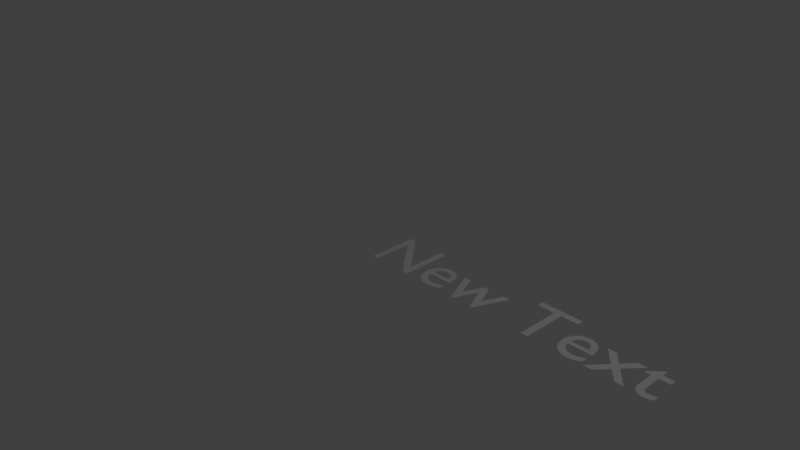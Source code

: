 # Source: script.blend  (saved by Blender 2.79.0; exported with 4.5.12 LTS)
import bpy
from mathutils import Matrix  # noqa: F401  (used for matrix-valued properties, if any)

bpy.ops.wm.read_factory_settings(use_empty=True)
scene = bpy.context.scene
scene.name = 'Scene'

# ---- collections
col_collection_1 = bpy.data.collections.new('Collection 1'); scene.collection.children.link(col_collection_1)

# ---- world
world_world = bpy.data.worlds.new('World'); scene.world = world_world
world_world.color = (0.05088, 0.05088, 0.05088)
world_world.use_sun_shadow = False
world_world.sun_shadow_jitter_overblur = 0.0
world_world.cycles.sampling_method = 'MANUAL'

# ---- cameras
cam_camera = bpy.data.cameras.new('Camera')
cam_camera.clip_end = 100.0
cam_camera.lens = 35.0
cam_camera.sensor_width = 32.0
cam_camera.sensor_height = 18.0
cam_camera.ortho_scale = 7.314
cam_camera.dof.focus_distance = 0.0
cam_camera.dof.aperture_fstop = 128.0

# ---- lights
light_lamp = bpy.data.lights.new('Lamp', 'POINT')
light_lamp.transmission_factor = 0.0
light_lamp.cutoff_distance = 30.0
light_lamp.energy = 100.0
light_lamp.shadow_buffer_clip_start = 1.001
light_lamp.shadow_soft_size = 0.1
light_lamp.shadow_maximum_resolution = 0.006
light_lamp.use_absolute_resolution = True

# ---- curves / text
txt_text_004 = bpy.data.curves.new('Text.004', 'FONT')
txt_text_004.dimensions = '2D'
txt_text_004.body = 'New Text'
txt_text_004.use_path_clamp = True
txt_text_004.bevel_resolution = 0

# ---- objects
ob_text = bpy.data.objects.new('Text', txt_text_004)
ob_lamp = bpy.data.objects.new('Lamp', light_lamp)
ob_camera = bpy.data.objects.new('Camera', cam_camera)

# ---- transforms, parenting, visibility, modifiers, constraints
ob_text.location = (0.0, 0.0, 0.0)
ob_text.lineart.crease_threshold = 0.0
ob_lamp.location = (4.076, 1.005, 5.904)
ob_lamp.rotation_euler = (0.6503, 0.05522, 1.866)
ob_lamp.lock_rotations_4d = False
ob_lamp.empty_display_type = 'ARROWS'
ob_lamp.color = (0.0, 0.0, 0.0, 0.0)
ob_lamp.lineart.crease_threshold = 0.0
ob_camera.location = (7.481, -6.508, 5.344)
ob_camera.rotation_euler = (1.109, 0.0, 0.8149)
ob_camera.lock_rotations_4d = False
ob_camera.empty_display_type = 'ARROWS'
ob_camera.color = (0.0, 0.0, 0.0, 0.0)
ob_camera.display_type = 'WIRE'
ob_camera.lineart.crease_threshold = 0.0

# ---- collection membership
col_collection_1.objects.link(ob_text)
col_collection_1.objects.link(ob_lamp)
col_collection_1.objects.link(ob_camera)

# ---- scene / render settings (as saved in the file)
scene.camera = ob_camera
scene.frame_start = 1; scene.frame_end = 250; scene.frame_set(1)
scene.render.engine = 'BLENDER_EEVEE_NEXT'
scene.render.resolution_percentage = 50
scene.render.dither_intensity = 0.0
scene.cycles.use_denoising = False
scene.cycles.samples = 128
scene.cycles.sampling_pattern = 'TABULATED_SOBOL'
scene.cycles.use_adaptive_sampling = False
scene.cycles.use_light_tree = False
scene.cycles.blur_glossy = 0.0
scene.cycles.sample_clamp_indirect = 0.0
scene.view_settings.view_transform = 'Standard'
bpy.context.view_layer.update()
